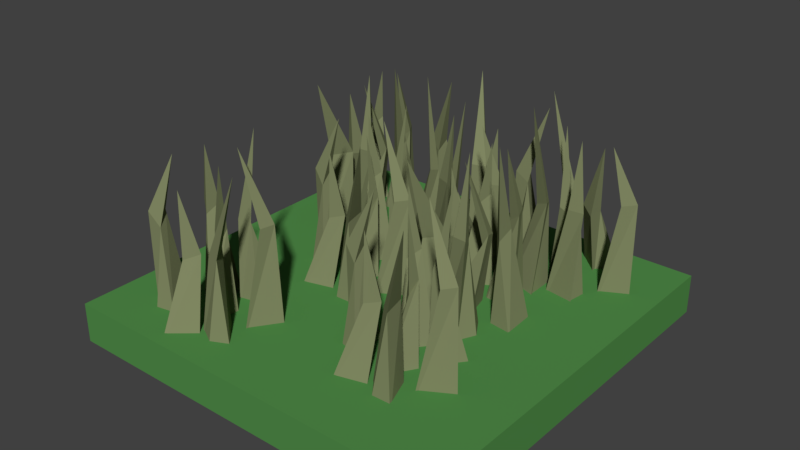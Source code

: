 # Source: Grass01Animated.blend  (saved by Blender 2.77.0; exported with 4.5.12 LTS)
import bpy
from mathutils import Matrix  # noqa: F401  (used for matrix-valued properties, if any)

bpy.ops.wm.read_factory_settings(use_empty=True)
scene = bpy.context.scene
scene.name = 'Scene'

# ---- collections
col_collection_1 = bpy.data.collections.new('Collection 1'); scene.collection.children.link(col_collection_1)

# ---- materials (node trees are filled in below, after node groups)
mat_material = bpy.data.materials.new('Material')
mat_material.alpha_threshold = 0.0
mat_material.use_transparent_shadow = False
mat_material.diffuse_color = (0.221, 0.2462, 0.1252, 1.0)
mat_material.roughness = 0.5
mat_material.specular_intensity = 0.0
mat_block = bpy.data.materials.new('Block')
mat_block.alpha_threshold = 0.0
mat_block.use_transparent_shadow = False
mat_block.diffuse_color = (0.0845, 0.2705, 0.06872, 1.0)
mat_block.roughness = 0.5
mat_block.specular_intensity = 0.0
mat_block.line_color = (0.0, 0.0, 0.0, 1.0)
mat_grass_001 = bpy.data.materials.new('Grass.001')
mat_grass_001.alpha_threshold = 0.0
mat_grass_001.use_transparent_shadow = False
mat_grass_001.diffuse_color = (0.2507, 0.281, 0.141, 1.0)
mat_grass_001.roughness = 0.5

# ---- material node trees

# ---- world
world_world = bpy.data.worlds.new('World'); scene.world = world_world
world_world.color = (0.05088, 0.05088, 0.05088)
world_world.use_sun_shadow = False
world_world.sun_shadow_jitter_overblur = 0.0
world_world.cycles.sampling_method = 'MANUAL'

# ---- meshes
me_cube_017 = bpy.data.meshes.new('Cube.017')
me_cube_017.from_pydata([(-3.301, -7.02, -1.112), (-4.102, -3.167, 0.7434), (-9.285, -5.76, -1.043), (-6.705, -2.383, 0.6213), (-4.176, -1.425, -1.034), (-5.114, -1.44, 0.6788), (-7.776, -1.814, -1.03), (-8.357, -2.456, 2.223), (-10.41, 5.4, -1.088), (-12.42, 2.317, 0.8777), (-7.63, -0.3135, -1.007), (-11.17, 0.4745, 0.7369), (-14.69, 0.6398, -1.087), (-13.32, 0.08228, 0.8882), (-11.68, -1.74, -1.062), (-8.729, 1.717, 2.076), (-8.426, 5.139, -1.075), (-7.609, 5.159, 0.5836), (-11.82, 9.562, -1.048), (-9.423, 8.467, 0.5605), (-5.372, 8.701, -1.058), (-7.104, 7.491, 0.5291), (-8.283, 10.79, -1.066), (-13.91, 8.814, 2.025), (-3.54, -3.555, -1.095), (-0.275, -2.886, 0.7697), (-1.223, 2.117, -1.045), (0.8625, -1.111, 0.607), (1.885, -3.622, -1.07), (2.327, -2.451, 0.7805), (1.947, -0.008266, -1.072), (-0.3562, -0.6189, 1.845), (2.302, 1.732, -1.116), (4.637, 3.481, 0.7908), (0.8263, 7.617, -1.057), (3.967, 5.504, 0.571), (6.714, 4.954, -1.07), (6.135, 5.531, 0.8015), (4.627, 7.905, -1.073), (2.694, 2.92, 1.743), (-6.395, 10.54, -1.11), (-4.43, 6.24, 0.4023), (-1.421, 13.6, -1.057), (-2.156, 7.789, 0.3069), (-1.987, 7.29, -1.067), (-1.687, 4.696, 0.3274), (0.07151, 10.09, -1.073), (-2.026, 7.332, 1.446), (-7.146, 1.99, -1.063), (-4.311, 0.2354, 0.5585), (-5.678, 7.572, -1.037), (-3.599, 1.37, 0.3098), (-2.023, 1.975, -1.051), (-1.993, 0.4437, 0.4711), (-2.417, 5.623, -1.062), (-6.456, 3.346, 1.8), (-14.21, -40.55, -1.112), (-10.77, -38.65, 0.7434), (-14.78, -34.46, -1.043), (-10.79, -35.93, 0.6213), (-9.125, -38.06, -1.034), (-9.417, -37.17, 0.6788), (-10.56, -34.73, -1.03), (-11.35, -34.37, 2.223), (-4.449, -30.09, -1.088), (-7.989, -29.08, 0.8777), (-9.085, -34.43, -1.007), (-9.38, -30.81, 0.7369), (-10.26, -27.41, -1.087), (-10.39, -28.88, 0.8882), (-11.65, -30.98, -1.062), (-7.47, -32.78, 2.076), (-4.112, -32.06, -1.075), (-3.852, -32.83, 0.5836), (-0.891, -27.51, -1.048), (-1.228, -30.12, 0.5605), (0.1936, -33.92, -1.058), (-1.475, -32.62, 0.5291), (1.332, -30.52, -1.066), (-2.224, -25.73, 2.025), (-10.97, -39.3, -1.095), (-9.367, -42.22, 0.7697), (-4.869, -39.83, -1.045), (-7.335, -42.78, 0.607), (-9.431, -44.5, -1.07), (-8.182, -44.57, 0.7805), (-5.961, -43.49, -1.072), (-7.225, -41.47, 1.845), (-4.193, -43.31, -1.116), (-1.832, -45.03, 0.7908), (0.9914, -40.16, -1.057), (-0.09788, -43.79, 0.571), (0.1897, -46.57, -1.07), (0.5699, -45.85, 0.8015), (2.391, -43.71, -1.073), (-2.942, -43.34, 1.743), (1.649, -32.4, -1.11), (-1.878, -35.55, 0.4023), (6.044, -36.25, -1.057), (0.274, -37.26, 0.3069), (-0.1526, -37.57, -1.067), (-2.542, -38.63, 0.3274), (3.135, -38.71, -1.073), (-0.124, -37.52, 1.446), (-6.742, -34.21, -1.063), (-7.579, -37.44, 0.5585), (-0.9751, -33.96, -1.037), (-6.285, -37.78, 0.3098), (-5.24, -39.11, -1.051), (-6.695, -39.59, 0.4711), (-1.872, -37.65, -1.062), (-5.242, -34.47, 1.8), (-38.14, -9.355, -1.112), (-37.24, -5.522, 0.7434), (-43.04, -5.694, -1.043), (-39.28, -3.716, 0.6213), (-36.58, -3.911, -1.034), (-37.44, -3.529, 0.6788), (-40.01, -2.749, -1.03), (-40.8, -3.087, 2.223), (-39.36, 4.904, -1.088), (-42.48, 2.952, 0.8777), (-39.24, -1.449, -1.007), (-42.13, 0.7559, 0.7369), (-45.24, 2.383, -1.087), (-44.24, 1.302, 0.8882), (-43.52, -1.04, -1.062), (-39.39, 0.8557, 2.076), (-37.67, 3.832, -1.075), (-36.92, 3.507, 0.5836), (-38.89, 9.271, -1.048), (-37.18, 7.271, 0.5605), (-33.4, 5.779, -1.058), (-35.48, 5.41, 0.5291), (-35.16, 8.903, -1.066), (-41.1, 9.472, 2.025), (-36.9, -6.111, -1.095), (-33.65, -6.877, 0.7697), (-32.41, -1.939, -1.045), (-31.87, -5.745, 0.607), (-32.0, -8.453, -1.07), (-31.11, -7.577, 0.7805), (-30.43, -5.201, -1.072), (-32.77, -4.786, 1.845), (-29.37, -3.771, -1.116), (-26.52, -3.167, 0.7908), (-28.24, 2.188, -1.057), (-26.28, -1.05, 0.571), (-24.01, -2.704, -1.07), (-24.3, -1.937, 0.8015), (-24.67, 0.8509, -1.073), (-28.52, -2.858, 1.743), (-33.56, 7.879, -1.11), (-33.58, 3.151, 0.4023), (-27.76, 8.563, -1.057), (-30.87, 3.599, 0.3069), (-30.93, 3.075, -1.067), (-31.74, 0.5958, 0.3274), (-27.88, 4.754, -1.073), (-30.94, 3.13, 1.446), (-37.84, 0.4373, -1.063), (-36.0, -2.347, 0.5585), (-34.16, 4.884, -1.037), (-34.88, -1.617, 0.3098), (-33.19, -1.731, -1.051), (-33.81, -3.133, 0.4711), (-32.02, 1.744, -1.062), (-36.64, 1.377, 1.8), (-19.18, -27.69, -1.112), (-18.29, -23.86, 0.7434), (-24.08, -24.03, -1.043), (-20.32, -22.05, 0.6213), (-17.63, -22.25, -1.034), (-18.48, -21.87, 0.6788), (-21.05, -21.09, -1.03), (-21.85, -21.43, 2.223), (-20.41, -13.43, -1.088), (-23.53, -15.39, 0.8777), (-20.29, -19.79, -1.007), (-23.17, -17.58, 0.7369), (-26.29, -15.95, -1.087), (-25.28, -17.04, 0.8882), (-24.56, -19.38, -1.062), (-20.43, -17.48, 2.076), (-18.72, -14.51, -1.075), (-17.97, -14.83, 0.5836), (-19.94, -9.067, -1.048), (-18.22, -11.07, 0.5605), (-14.45, -12.56, -1.058), (-16.53, -12.93, 0.5291), (-16.21, -9.435, -1.066), (-22.15, -8.866, 2.025), (-17.94, -24.45, -1.095), (-14.7, -25.22, 0.7697), (-13.46, -20.28, -1.045), (-12.92, -24.08, 0.607), (-13.05, -26.79, -1.07), (-12.16, -25.92, 0.7805), (-11.47, -23.54, -1.072), (-13.82, -23.12, 1.845), (-10.42, -22.11, -1.116), (-7.566, -21.5, 0.7908), (-9.284, -16.15, -1.057), (-7.323, -19.39, 0.571), (-5.062, -21.04, -1.07), (-5.344, -20.27, 0.8015), (-5.715, -17.49, -1.073), (-9.565, -21.2, 1.743), (-14.6, -10.46, -1.11), (-14.63, -15.19, 0.4023), (-8.805, -9.775, -1.057), (-11.92, -14.74, 0.3069), (-11.97, -15.26, -1.067), (-12.79, -17.74, 0.3274), (-8.926, -13.58, -1.073), (-11.99, -15.21, 1.446), (-18.88, -17.9, -1.063), (-17.05, -20.69, 0.5585), (-15.2, -13.45, -1.037), (-15.93, -19.96, 0.3098), (-14.24, -20.07, -1.051), (-14.86, -21.47, 0.4711), (-13.06, -16.59, -1.062), (-17.69, -16.96, 1.8), (-44.76, -20.68, -1.112), (-41.02, -19.45, 0.7434), (-44.18, -14.59, -1.043), (-40.54, -16.78, 0.6213), (-39.3, -19.18, -1.034), (-39.42, -18.25, 0.6788), (-40.09, -15.65, -1.03), (-40.8, -15.15, 2.223), (-33.22, -12.22, -1.088), (-36.51, -10.57, 0.8777), (-38.59, -15.63, -1.007), (-38.2, -12.02, 0.7369), (-38.43, -8.51, -1.087), (-38.83, -9.932, 0.8882), (-40.46, -11.76, -1.062), (-36.69, -14.31, 2.076), (-33.26, -14.22, -1.075), (-33.15, -15.03, 0.5836), (-29.24, -10.36, -1.048), (-30.06, -12.86, 0.5605), (-29.37, -16.86, -1.058), (-30.77, -15.27, 0.5291), (-27.62, -13.73, -1.066), (-30.22, -8.364, 2.025), (-41.35, -20.06, -1.095), (-40.32, -23.22, 0.7697), (-35.45, -21.72, -1.045), (-38.42, -24.16, 0.607), (-40.8, -25.45, -1.07), (-39.59, -25.76, 0.7805), (-37.21, -25.11, -1.072), (-38.07, -22.89, 1.845), (-35.44, -25.27, -1.116), (-33.44, -27.39, 0.7908), (-29.76, -23.14, -1.057), (-31.5, -26.5, 0.571), (-31.74, -29.29, -1.07), (-31.23, -28.65, 0.8015), (-29.04, -26.88, -1.073), (-34.21, -25.52, 1.743), (-27.66, -15.64, -1.11), (-31.71, -18.07, 0.4023), (-24.06, -20.23, -1.057), (-29.92, -20.16, 0.3069), (-30.4, -20.38, -1.067), (-32.94, -20.97, 0.3274), (-27.38, -22.11, -1.073), (-30.36, -20.34, 1.446), (-36.24, -15.85, -1.063), (-37.67, -18.86, 0.5585), (-30.53, -16.68, -1.037), (-36.46, -19.44, 0.3098), (-35.68, -20.94, -1.051), (-37.2, -21.14, 0.4711), (-32.1, -20.14, -1.062), (-34.82, -16.38, 1.8), (-18.56, -27.27, -1.112), (-20.5, -30.69, 0.7434), (-14.89, -32.16, -1.043), (-19.06, -33.0, 0.6213), (-21.59, -32.05, -1.034), (-20.88, -32.66, 0.6788), (-18.63, -34.13, -1.03), (-17.77, -34.03, 2.223), (-21.41, -41.29, -1.088), (-17.86, -40.3, 0.8777), (-19.73, -35.16, -1.007), (-17.58, -38.09, 0.7369), (-15.05, -40.53, -1.087), (-15.71, -39.21, 0.8882), (-15.74, -36.76, -1.062), (-20.24, -37.42, 2.076), (-22.73, -39.79, -1.075), (-23.35, -39.26, 0.5836), (-23.09, -45.35, -1.048), (-24.17, -42.95, 0.5605), (-27.37, -40.45, -1.058), (-25.27, -40.68, 0.5291), (-26.56, -43.94, -1.066), (-21.03, -46.17, 2.025), (-20.66, -30.03, -1.095), (-23.56, -28.38, 0.7697), (-26.15, -32.77, -1.045), (-25.58, -28.96, 0.607), (-24.7, -26.4, -1.07), (-25.8, -26.99, 0.7805), (-27.13, -29.08, -1.072), (-24.99, -30.14, 1.845), (-28.54, -30.15, -1.116), (-31.45, -29.93, 0.7908), (-31.31, -35.55, -1.057), (-32.28, -31.89, 0.571), (-33.98, -29.66, -1.07), (-33.93, -30.48, 0.8015), (-34.36, -33.26, -1.073), (-29.62, -30.79, 1.743), (-27.82, -42.51, -1.11), (-26.46, -37.98, 0.4023), (-33.57, -41.53, -1.057), (-29.19, -37.64, 0.3069), (-28.98, -37.16, -1.067), (-27.5, -35.01, 0.3274), (-32.38, -37.91, -1.073), (-28.98, -37.22, 1.446), (-21.61, -36.58, -1.063), (-22.58, -33.39, 0.5585), (-26.4, -39.8, -1.037), (-23.87, -33.77, 0.3098), (-25.45, -33.19, -1.051), (-24.46, -32.02, 0.4711), (-27.56, -36.19, -1.062), (-23.02, -37.14, 1.8), (-41.52, -25.68, -1.112), (-41.73, -29.61, 0.7434), (-36.06, -28.42, -1.043), (-39.41, -31.03, 0.6213), (-42.1, -31.31, -1.034), (-41.19, -31.53, 0.6788), (-38.52, -31.85, -1.03), (-37.79, -31.38, 2.223), (-37.81, -39.5, -1.088), (-35.08, -37.03, 0.8777), (-39.04, -33.26, -1.007), (-35.82, -34.93, 0.7369), (-32.46, -35.98, -1.087), (-33.64, -35.09, 0.8882), (-34.76, -32.92, -1.062), (-38.5, -35.51, 2.076), (-39.66, -38.74, -1.075), (-40.45, -38.55, 0.5836), (-37.51, -43.88, -1.048), (-39.54, -42.21, 0.5605), (-43.52, -41.41, -1.058), (-41.54, -40.68, 0.5291), (-41.24, -44.17, -1.066), (-35.29, -43.69, 2.025), (-42.17, -29.09, -1.095), (-45.5, -28.9, 0.7697), (-45.86, -33.98, -1.045), (-47.05, -30.33, 0.607), (-47.4, -27.64, -1.07), (-48.13, -28.66, 0.7805), (-48.38, -31.12, -1.072), (-46.0, -31.12, 1.845), (-49.17, -32.71, -1.116), (-51.87, -33.81, 0.7908), (-49.24, -38.78, -1.057), (-51.74, -35.94, 0.571), (-54.25, -34.71, -1.07), (-53.84, -35.41, 0.8015), (-52.99, -38.09, -1.073), (-49.85, -33.76, 1.743), (-43.0, -43.45, -1.11), (-43.8, -38.79, 0.4023), (-48.59, -45.14, -1.057), (-46.4, -39.71, 0.3069), (-46.43, -39.18, -1.067), (-46.06, -36.6, 0.3274), (-49.14, -41.37, -1.073), (-46.41, -39.23, 1.446), (-40.1, -35.37, -1.063), (-42.39, -32.95, 0.5585), (-42.94, -40.39, -1.037), (-43.37, -33.87, 0.3098), (-45.05, -34.05, -1.051), (-44.69, -32.56, 0.4711), (-45.59, -37.68, -1.062), (-41.11, -36.5, 1.8)], [], [(1, 3, 2, 0), (3, 6, 2), (3, 5, 4, 6), (5, 1, 0, 4), (0, 2, 6, 4), (5, 3, 7), (3, 1, 7), (1, 5, 7), (9, 11, 10, 8), (11, 14, 10), (11, 13, 12, 14), (13, 9, 8, 12), (8, 10, 14, 12), (13, 11, 15), (11, 9, 15), (9, 13, 15), (17, 19, 18, 16), (19, 22, 18), (19, 21, 20, 22), (21, 17, 16, 20), (16, 18, 22, 20), (21, 19, 23), (19, 17, 23), (17, 21, 23), (25, 27, 26, 24), (27, 30, 26), (27, 29, 28, 30), (29, 25, 24, 28), (24, 26, 30, 28), (29, 27, 31), (27, 25, 31), (25, 29, 31), (33, 35, 34, 32), (35, 38, 34), (35, 37, 36, 38), (37, 33, 32, 36), (32, 34, 38, 36), (37, 35, 39), (35, 33, 39), (33, 37, 39), (41, 43, 42, 40), (43, 46, 42), (43, 45, 44, 46), (45, 41, 40, 44), (40, 42, 46, 44), (45, 43, 47), (43, 41, 47), (41, 45, 47), (49, 51, 50, 48), (51, 54, 50), (51, 53, 52, 54), (53, 49, 48, 52), (48, 50, 54, 52), (53, 51, 55), (51, 49, 55), (49, 53, 55), (57, 59, 58, 56), (59, 62, 58), (59, 61, 60, 62), (61, 57, 56, 60), (56, 58, 62, 60), (61, 59, 63), (59, 57, 63), (57, 61, 63), (65, 67, 66, 64), (67, 70, 66), (67, 69, 68, 70), (69, 65, 64, 68), (64, 66, 70, 68), (69, 67, 71), (67, 65, 71), (65, 69, 71), (73, 75, 74, 72), (75, 78, 74), (75, 77, 76, 78), (77, 73, 72, 76), (72, 74, 78, 76), (77, 75, 79), (75, 73, 79), (73, 77, 79), (81, 83, 82, 80), (83, 86, 82), (83, 85, 84, 86), (85, 81, 80, 84), (80, 82, 86, 84), (85, 83, 87), (83, 81, 87), (81, 85, 87), (89, 91, 90, 88), (91, 94, 90), (91, 93, 92, 94), (93, 89, 88, 92), (88, 90, 94, 92), (93, 91, 95), (91, 89, 95), (89, 93, 95), (97, 99, 98, 96), (99, 102, 98), (99, 101, 100, 102), (101, 97, 96, 100), (96, 98, 102, 100), (101, 99, 103), (99, 97, 103), (97, 101, 103), (105, 107, 106, 104), (107, 110, 106), (107, 109, 108, 110), (109, 105, 104, 108), (104, 106, 110, 108), (109, 107, 111), (107, 105, 111), (105, 109, 111), (113, 115, 114, 112), (115, 118, 114), (115, 117, 116, 118), (117, 113, 112, 116), (112, 114, 118, 116), (117, 115, 119), (115, 113, 119), (113, 117, 119), (121, 123, 122, 120), (123, 126, 122), (123, 125, 124, 126), (125, 121, 120, 124), (120, 122, 126, 124), (125, 123, 127), (123, 121, 127), (121, 125, 127), (129, 131, 130, 128), (131, 134, 130), (131, 133, 132, 134), (133, 129, 128, 132), (128, 130, 134, 132), (133, 131, 135), (131, 129, 135), (129, 133, 135), (137, 139, 138, 136), (139, 142, 138), (139, 141, 140, 142), (141, 137, 136, 140), (136, 138, 142, 140), (141, 139, 143), (139, 137, 143), (137, 141, 143), (145, 147, 146, 144), (147, 150, 146), (147, 149, 148, 150), (149, 145, 144, 148), (144, 146, 150, 148), (149, 147, 151), (147, 145, 151), (145, 149, 151), (153, 155, 154, 152), (155, 158, 154), (155, 157, 156, 158), (157, 153, 152, 156), (152, 154, 158, 156), (157, 155, 159), (155, 153, 159), (153, 157, 159), (161, 163, 162, 160), (163, 166, 162), (163, 165, 164, 166), (165, 161, 160, 164), (160, 162, 166, 164), (165, 163, 167), (163, 161, 167), (161, 165, 167), (169, 171, 170, 168), (171, 174, 170), (171, 173, 172, 174), (173, 169, 168, 172), (168, 170, 174, 172), (173, 171, 175), (171, 169, 175), (169, 173, 175), (177, 179, 178, 176), (179, 182, 178), (179, 181, 180, 182), (181, 177, 176, 180), (176, 178, 182, 180), (181, 179, 183), (179, 177, 183), (177, 181, 183), (185, 187, 186, 184), (187, 190, 186), (187, 189, 188, 190), (189, 185, 184, 188), (184, 186, 190, 188), (189, 187, 191), (187, 185, 191), (185, 189, 191), (193, 195, 194, 192), (195, 198, 194), (195, 197, 196, 198), (197, 193, 192, 196), (192, 194, 198, 196), (197, 195, 199), (195, 193, 199), (193, 197, 199), (201, 203, 202, 200), (203, 206, 202), (203, 205, 204, 206), (205, 201, 200, 204), (200, 202, 206, 204), (205, 203, 207), (203, 201, 207), (201, 205, 207), (209, 211, 210, 208), (211, 214, 210), (211, 213, 212, 214), (213, 209, 208, 212), (208, 210, 214, 212), (213, 211, 215), (211, 209, 215), (209, 213, 215), (217, 219, 218, 216), (219, 222, 218), (219, 221, 220, 222), (221, 217, 216, 220), (216, 218, 222, 220), (221, 219, 223), (219, 217, 223), (217, 221, 223), (225, 227, 226, 224), (227, 230, 226), (227, 229, 228, 230), (229, 225, 224, 228), (224, 226, 230, 228), (229, 227, 231), (227, 225, 231), (225, 229, 231), (233, 235, 234, 232), (235, 238, 234), (235, 237, 236, 238), (237, 233, 232, 236), (232, 234, 238, 236), (237, 235, 239), (235, 233, 239), (233, 237, 239), (241, 243, 242, 240), (243, 246, 242), (243, 245, 244, 246), (245, 241, 240, 244), (240, 242, 246, 244), (245, 243, 247), (243, 241, 247), (241, 245, 247), (249, 251, 250, 248), (251, 254, 250), (251, 253, 252, 254), (253, 249, 248, 252), (248, 250, 254, 252), (253, 251, 255), (251, 249, 255), (249, 253, 255), (257, 259, 258, 256), (259, 262, 258), (259, 261, 260, 262), (261, 257, 256, 260), (256, 258, 262, 260), (261, 259, 263), (259, 257, 263), (257, 261, 263), (265, 267, 266, 264), (267, 270, 266), (267, 269, 268, 270), (269, 265, 264, 268), (264, 266, 270, 268), (269, 267, 271), (267, 265, 271), (265, 269, 271), (273, 275, 274, 272), (275, 278, 274), (275, 277, 276, 278), (277, 273, 272, 276), (272, 274, 278, 276), (277, 275, 279), (275, 273, 279), (273, 277, 279), (281, 283, 282, 280), (283, 286, 282), (283, 285, 284, 286), (285, 281, 280, 284), (280, 282, 286, 284), (285, 283, 287), (283, 281, 287), (281, 285, 287), (289, 291, 290, 288), (291, 294, 290), (291, 293, 292, 294), (293, 289, 288, 292), (288, 290, 294, 292), (293, 291, 295), (291, 289, 295), (289, 293, 295), (297, 299, 298, 296), (299, 302, 298), (299, 301, 300, 302), (301, 297, 296, 300), (296, 298, 302, 300), (301, 299, 303), (299, 297, 303), (297, 301, 303), (305, 307, 306, 304), (307, 310, 306), (307, 309, 308, 310), (309, 305, 304, 308), (304, 306, 310, 308), (309, 307, 311), (307, 305, 311), (305, 309, 311), (313, 315, 314, 312), (315, 318, 314), (315, 317, 316, 318), (317, 313, 312, 316), (312, 314, 318, 316), (317, 315, 319), (315, 313, 319), (313, 317, 319), (321, 323, 322, 320), (323, 326, 322), (323, 325, 324, 326), (325, 321, 320, 324), (320, 322, 326, 324), (325, 323, 327), (323, 321, 327), (321, 325, 327), (329, 331, 330, 328), (331, 334, 330), (331, 333, 332, 334), (333, 329, 328, 332), (328, 330, 334, 332), (333, 331, 335), (331, 329, 335), (329, 333, 335), (337, 339, 338, 336), (339, 342, 338), (339, 341, 340, 342), (341, 337, 336, 340), (336, 338, 342, 340), (341, 339, 343), (339, 337, 343), (337, 341, 343), (345, 347, 346, 344), (347, 350, 346), (347, 349, 348, 350), (349, 345, 344, 348), (344, 346, 350, 348), (349, 347, 351), (347, 345, 351), (345, 349, 351), (353, 355, 354, 352), (355, 358, 354), (355, 357, 356, 358), (357, 353, 352, 356), (352, 354, 358, 356), (357, 355, 359), (355, 353, 359), (353, 357, 359), (361, 363, 362, 360), (363, 366, 362), (363, 365, 364, 366), (365, 361, 360, 364), (360, 362, 366, 364), (365, 363, 367), (363, 361, 367), (361, 365, 367), (369, 371, 370, 368), (371, 374, 370), (371, 373, 372, 374), (373, 369, 368, 372), (368, 370, 374, 372), (373, 371, 375), (371, 369, 375), (369, 373, 375), (377, 379, 378, 376), (379, 382, 378), (379, 381, 380, 382), (381, 377, 376, 380), (376, 378, 382, 380), (381, 379, 383), (379, 377, 383), (377, 381, 383), (385, 387, 386, 384), (387, 390, 386), (387, 389, 388, 390), (389, 385, 384, 388), (384, 386, 390, 388), (389, 387, 391), (387, 385, 391), (385, 389, 391)])
me_cube_017.materials.append(mat_material)
me_cube_017.use_remesh_preserve_volume = False
me_cube_017.use_remesh_preserve_attributes = False
me_cube_017.use_mirror_vertex_groups = False
me_cube_017.update()
me_cube = bpy.data.meshes.new('Cube')
me_cube.from_pydata([(1.0, 1.0, -1.0), (1.0, -1.0, -1.0), (-1.0, -1.0, -1.0), (-1.0, 1.0, -1.0), (1.0, 1.0, 1.0), (1.0, -1.0, 1.0), (-1.0, -1.0, 1.0), (-1.0, 1.0, 1.0)], [], [(0, 1, 2, 3), (0, 4, 5, 1), (1, 5, 6, 2), (2, 6, 7, 3), (4, 0, 3, 7)])
me_cube.materials.append(mat_block)
me_cube.materials.append(mat_grass_001)
me_cube.use_remesh_preserve_volume = False
me_cube.use_remesh_preserve_attributes = False
me_cube.use_mirror_vertex_groups = False
me_cube.update()
me_cube_011 = bpy.data.meshes.new('Cube.011')
me_cube_011.from_pydata([(1.0, 1.0, 1.0), (1.0, -1.0, 1.0), (-1.0, -1.0, 1.0), (-1.0, 1.0, 1.0)], [], [(0, 3, 2, 1)])
me_cube_011.materials.append(mat_block)
me_cube_011.materials.append(mat_grass_001)
me_cube_011.use_remesh_preserve_volume = False
me_cube_011.use_remesh_preserve_attributes = False
me_cube_011.use_mirror_vertex_groups = False
me_cube_011.update()
arm_armature = bpy.data.armatures.new('Armature')  # bones are not reproduced

# ---- objects
ob_armature = bpy.data.objects.new('Armature', arm_armature)
ob_grass_006 = bpy.data.objects.new('Grass.006', me_cube_017)
ob_cube = bpy.data.objects.new('Cube', me_cube)
ob_cube_001 = bpy.data.objects.new('Cube.001', me_cube_011)

# ---- transforms, parenting, visibility, modifiers, constraints
ob_armature.location = (0.0, 0.0, 0.0)
ob_armature.lineart.crease_threshold = 0.0
ob_grass_006.parent = ob_armature
ob_grass_006.location = (-0.6202, -0.5691, 0.4165)
ob_grass_006.rotation_euler = (5.79e-08, 1.313e-08, 3.264)
ob_grass_006.scale = (0.02984, 0.02984, 0.2873)
ob_grass_006.lineart.crease_threshold = 0.0
_vg = ob_grass_006.vertex_groups.new(name='Bone')
for _i, _w in zip([0, 1, 2, 3, 4, 5, 6, 7, 8, 9, 10, 11, 12, 13, 14, 15, 16, 17, 18, 19, 20, 21, 22, 23, 24, 25, 26, 27, 28, 29, 30, 31, 32, 33, 34, 35, 36, 37, 38, 39, 40, 41, 42, 43, 44, 45, 46, 47, 48, 49, 50, 51, 52, 53, 54, 55, 56, 57, 58, 59, 60, 61, 62, 63, 64, 65, 66, 67, 68, 69, 70, 71, 72, 73, 74, 75, 76, 77, 78, 79, 80, 81, 82, 83, 84, 85, 86, 87, 88, 89, 90, 91, 92, 93, 94, 95, 96, 97, 98, 99, 100, 101, 102, 103, 104, 105, 106, 107, 108, 109, 110, 111, 112, 113, 114, 115, 116, 117, 118, 119, 120, 121, 122, 123, 124, 125, 126, 127, 128, 129, 130, 131, 132, 133, 134, 135, 136, 137, 138, 139, 140, 141, 142, 143, 144, 145, 146, 147, 148, 149, 150, 151, 152, 153, 154, 155, 156, 157, 158, 159, 160, 161, 162, 163, 164, 165, 166, 167, 168, 169, 170, 171, 172, 173, 174, 175, 176, 177, 178, 179, 180, 181, 182, 183, 184, 185, 186, 187, 188, 189, 190, 191, 192, 193, 194, 195, 196, 197, 198, 199, 200, 201, 202, 203, 204, 205, 206, 207, 208, 209, 210, 211, 212, 213, 214, 215, 216, 217, 218, 219, 220, 221, 222, 223, 224, 225, 226, 227, 228, 229, 230, 231, 232, 233, 234, 235, 236, 237, 238, 239, 240, 241, 242, 243, 244, 245, 246, 247, 248, 249, 250, 251, 252, 253, 254, 255, 256, 257, 258, 259, 260, 261, 262, 263, 264, 265, 266, 267, 268, 269, 270, 271, 272, 273, 274, 275, 276, 277, 278, 279, 280, 281, 282, 283, 284, 285, 286, 287, 288, 289, 290, 291, 292, 293, 294, 295, 296, 297, 298, 299, 300, 301, 302, 303, 304, 305, 306, 307, 308, 309, 310, 311, 312, 313, 314, 315, 316, 317, 318, 319, 320, 321, 322, 323, 324, 325, 326, 327, 328, 329, 330, 331, 332, 333, 334, 335, 336, 337, 338, 339, 340, 341, 342, 343, 344, 345, 346, 347, 348, 349, 350, 351, 352, 353, 354, 355, 356, 357, 358, 359, 360, 361, 362, 363, 364, 365, 366, 367, 368, 369, 370, 371, 372, 373, 374, 375, 376, 377, 378, 379, 380, 381, 382, 383, 384, 385, 386, 387, 388, 389, 390, 391], [1.0, 1.0, 1.0, 1.0, 1.0, 1.0, 1.0, 1.0, 1.0, 1.0, 1.0, 1.0, 1.0, 1.0, 1.0, 1.0, 1.0, 1.0, 1.0, 1.0, 1.0, 1.0, 1.0, 1.0, 1.0, 1.0, 1.0, 1.0, 1.0, 1.0, 1.0, 1.0, 1.0, 1.004, 1.0, 1.004, 1.004, 1.004, 1.004, 1.0, 1.0, 1.0, 1.0, 1.0, 1.0, 1.0, 1.0, 1.0, 0.9999, 0.9999, 0.9999, 0.9999, 0.9999, 0.9999, 0.9999, 0.9999, 1.0, 1.0, 1.0, 1.0, 1.0, 1.0, 1.0, 1.0, 1.0, 1.0, 1.0, 1.0, 1.0, 1.0, 1.0, 1.0, 0.9997, 1.0, 0.9997, 1.0, 1.0, 1.0, 1.0, 1.0, 1.0, 1.0, 1.0, 1.0, 1.0, 1.0, 1.0, 1.0, 1.0, 1.0, 1.0, 1.0, 1.0, 1.0, 1.0, 1.0, 1.0, 1.0, 0.8463, 1.0, 1.0, 1.0, 0.1348, 1.0, 1.0, 1.0, 1.0, 1.0, 1.0, 1.0, 1.0, 1.0, 1.0, 1.0, 1.0, 1.0, 1.0, 1.0, 1.0, 1.0, 1.0, 1.0, 1.0, 1.0, 1.0, 1.0, 1.0, 1.0, 0.9999, 0.9999, 0.9999, 0.9999, 0.9999, 0.9999, 0.9999, 0.9999, 1.0, 1.0, 1.0, 1.0, 1.0, 1.0, 1.0, 1.0, 1.0, 1.0, 1.0, 1.0, 1.0, 1.0, 1.0, 1.0, 1.0, 1.0, 1.0, 1.0, 1.0, 1.0, 1.0, 1.0, 1.0, 1.0, 1.0, 1.0, 1.0, 1.0, 1.0, 1.0, 1.0, 1.0, 1.0, 1.0, 1.0, 1.0, 1.0, 1.0, 1.0, 1.0, 1.0, 1.0, 1.0, 1.0, 1.0, 1.0, 1.0, 1.0, 1.0, 1.0, 1.0, 1.0, 1.0, 1.0, 1.0, 1.0, 1.0, 1.0, 1.0, 1.0, 1.0, 1.0, 1.0, 1.0, 1.0, 1.0, 1.0, 1.0, 1.0, 1.0, 1.0, 1.0, 1.0, 1.0, 1.0, 1.0, 1.0, 1.0, 1.0, 1.0, 1.0, 1.0, 1.0, 1.0, 1.0, 1.0, 0.9946, 1.0, 0.9916, 1.0, 1.0, 1.0, 0.9916, 0.9916, 1.0, 1.0, 1.0, 1.0, 1.0, 1.0, 1.0, 1.0, 1.0, 1.0, 0.9999, 0.9999, 1.0, 0.9999, 0.9999, 0.9999, 1.0, 1.0, 0.9981, 1.0, 1.0, 1.0, 0.9981, 0.9986, 1.0, 1.0, 1.0, 1.0, 1.0, 1.0, 1.0, 1.0, 1.0, 1.0, 1.0, 1.0, 1.0, 1.0, 1.0, 1.0, 1.0, 1.0, 1.0, 1.0, 1.0, 1.0, 1.0, 1.0, 1.0, 1.0, 1.0, 1.0, 1.0, 1.0, 1.0, 1.0, 1.0, 1.0, 1.0, 1.0, 1.0, 1.0, 1.0, 1.0, 1.0, 1.0, 1.0, 1.0, 1.0, 1.0, 1.0, 1.0, 1.0, 1.0, 1.0, 1.0, 1.0, 1.0, 1.0, 1.0, 1.0, 1.0, 1.0, 1.0, 1.0, 1.0, 1.0, 1.0, 1.0, 1.0, 1.0, 1.0, 1.0, 1.0, 1.0, 1.0, 1.0, 1.0, 1.0, 1.0, 1.0, 1.0, 1.0, 1.0, 1.0, 1.0, 1.0, 1.0, 1.0, 1.0, 1.0, 1.0, 1.0, 1.0, 1.0, 1.0, 1.0, 1.0, 1.0, 1.0, 1.0, 1.0, 1.0, 1.0, 1.0, 1.0, 1.0, 1.0, 1.0, 1.0, 1.0, 1.0, 1.0, 1.0, 1.0, 1.0, 1.0, 1.0, 1.0, 1.0, 1.001, 1.0, 1.001, 1.0, 0.0005215, 1.0, 1.0, 1.0, 1.0, 1.0, 1.0, 1.0, 1.0, 1.0, 1.0, 1.0, 1.0, 1.0, 1.0, 0.9998]): _vg.add([_i], _w, 'REPLACE')
_m = ob_grass_006.modifiers.new('Armature', 'ARMATURE')
_m.object = ob_armature
ob_cube.location = (0.0, 0.0, 0.1)
ob_cube.scale = (1.0, 1.0, 0.1)
ob_cube.lock_rotations_4d = False
ob_cube.empty_display_type = 'ARROWS'
ob_cube.lineart.crease_threshold = 0.0
ob_cube_001.parent = ob_cube
ob_cube_001.matrix_parent_inverse = Matrix(((1.0, 0.0, 0.0, 0.0), (0.0, 1.0, 0.0, 0.0), (0.0, 0.0, 10.0, -1.0), (0.0, 0.0, 0.0, 1.0)))
ob_cube_001.location = (0.0, 0.0, 0.1)
ob_cube_001.scale = (1.0, 1.0, 0.1)
ob_cube_001.lock_rotations_4d = False
ob_cube_001.empty_display_type = 'ARROWS'
ob_cube_001.lineart.crease_threshold = 0.0

# ---- collection membership
col_collection_1.objects.link(ob_armature)
col_collection_1.objects.link(ob_grass_006)
col_collection_1.objects.link(ob_cube)
col_collection_1.objects.link(ob_cube_001)

# ---- scene / render settings (as saved in the file)
scene.frame_start = 1; scene.frame_end = 160; scene.frame_set(110)
scene.render.engine = 'BLENDER_EEVEE_NEXT'
scene.render.resolution_percentage = 50
scene.render.dither_intensity = 0.0
scene.cycles.use_denoising = False
scene.cycles.samples = 128
scene.cycles.sampling_pattern = 'TABULATED_SOBOL'
scene.cycles.light_sampling_threshold = 0.0
scene.cycles.use_adaptive_sampling = False
scene.cycles.use_light_tree = False
scene.cycles.blur_glossy = 0.0
scene.cycles.sample_clamp_indirect = 0.0
scene.view_settings.view_transform = 'Standard'
bpy.context.view_layer.update()

# ---- added for rendering (the .blend has no active camera and no usable light): camera, sun
cam_auto = bpy.data.cameras.new('AutoCamera')
cam_auto.lens = 50.0
cam_auto.sensor_width = 36.0
cam_auto.clip_end = 1000.0
ob_auto_camera = bpy.data.objects.new('AutoCamera', cam_auto)
scene.collection.objects.link(ob_auto_camera)
ob_auto_camera.location = (2.87333, -3.41043, 2.82045)
ob_auto_camera.rotation_euler = (1.09748, -7.21219e-08, 0.694738)
scene.camera = ob_auto_camera
light_auto_sun = bpy.data.lights.new('AutoSun', 'SUN')
light_auto_sun.energy = 3.0
light_auto_sun.angle = 0.0523599
ob_auto_sun = bpy.data.objects.new('AutoSun', light_auto_sun)
scene.collection.objects.link(ob_auto_sun)
ob_auto_sun.rotation_euler = (0.872665, 0.174533, 0.523599)
bpy.context.view_layer.update()
